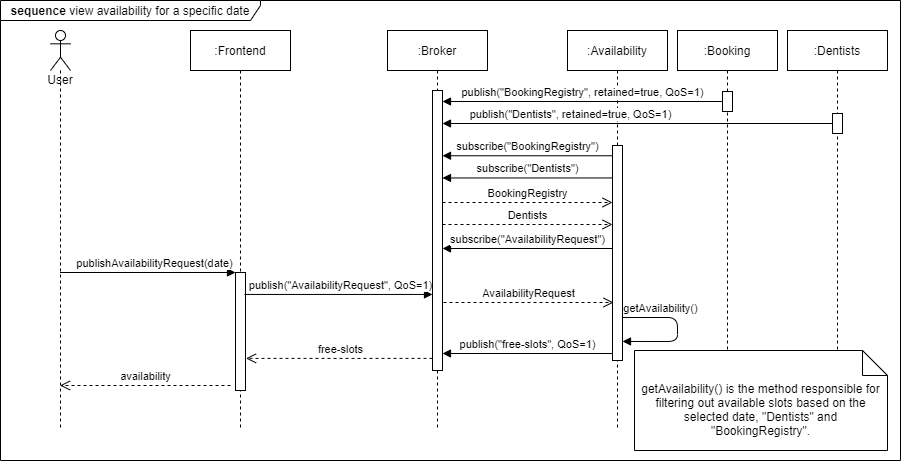

The diagram above was exported from draw.io. Its source (the exported page's mxGraphModel, read from the mxfile embedded in the PNG):
<mxGraphModel dx="1424" dy="776" grid="1" gridSize="10" guides="1" tooltips="1" connect="1" arrows="1" fold="1" page="1" pageScale="1" pageWidth="827" pageHeight="1169" math="0" shadow="0">
  <root>
    <mxCell id="y65byRkfZiNI_rkRZvrb-0" />
    <mxCell id="y65byRkfZiNI_rkRZvrb-1" parent="y65byRkfZiNI_rkRZvrb-0" />
    <mxCell id="mP5DLY1mqye-GG_8hD6S-28" value="&lt;b&gt;sequence &lt;/b&gt;view availability for a specific date" style="shape=umlFrame;whiteSpace=wrap;html=1;width=260;height=20;" parent="y65byRkfZiNI_rkRZvrb-1" vertex="1">
      <mxGeometry x="-100" width="900" height="460" as="geometry" />
    </mxCell>
    <mxCell id="y65byRkfZiNI_rkRZvrb-2" value=":Frontend" style="shape=umlLifeline;perimeter=lifelinePerimeter;whiteSpace=wrap;html=1;container=1;collapsible=0;recursiveResize=0;outlineConnect=0;" parent="y65byRkfZiNI_rkRZvrb-1" vertex="1">
      <mxGeometry x="90" y="30" width="100" height="400" as="geometry" />
    </mxCell>
    <mxCell id="WTabzER7SC95z-fqk0gr-2" value="" style="html=1;points=[];perimeter=orthogonalPerimeter;" parent="y65byRkfZiNI_rkRZvrb-2" vertex="1">
      <mxGeometry x="45" y="242" width="10" height="118" as="geometry" />
    </mxCell>
    <mxCell id="y65byRkfZiNI_rkRZvrb-4" value=":Broker" style="shape=umlLifeline;perimeter=lifelinePerimeter;whiteSpace=wrap;html=1;container=1;collapsible=0;recursiveResize=0;outlineConnect=0;" parent="y65byRkfZiNI_rkRZvrb-1" vertex="1">
      <mxGeometry x="287" y="30" width="100" height="400" as="geometry" />
    </mxCell>
    <mxCell id="mP5DLY1mqye-GG_8hD6S-0" value="" style="html=1;points=[];perimeter=orthogonalPerimeter;" parent="y65byRkfZiNI_rkRZvrb-4" vertex="1">
      <mxGeometry x="45" y="60" width="10" height="280" as="geometry" />
    </mxCell>
    <mxCell id="y65byRkfZiNI_rkRZvrb-20" value="User" style="shape=umlLifeline;participant=umlActor;perimeter=lifelinePerimeter;whiteSpace=wrap;html=1;container=1;collapsible=0;recursiveResize=0;verticalAlign=top;spacingTop=36;outlineConnect=0;fillColor=#ffffff;" parent="y65byRkfZiNI_rkRZvrb-1" vertex="1">
      <mxGeometry x="-50" y="30" width="20" height="400" as="geometry" />
    </mxCell>
    <mxCell id="WTabzER7SC95z-fqk0gr-0" value=":Availability" style="shape=umlLifeline;perimeter=lifelinePerimeter;whiteSpace=wrap;html=1;container=1;collapsible=0;recursiveResize=0;outlineConnect=0;" parent="y65byRkfZiNI_rkRZvrb-1" vertex="1">
      <mxGeometry x="467" y="30" width="100" height="400" as="geometry" />
    </mxCell>
    <mxCell id="mP5DLY1mqye-GG_8hD6S-14" value="" style="html=1;points=[];perimeter=orthogonalPerimeter;" parent="WTabzER7SC95z-fqk0gr-0" vertex="1">
      <mxGeometry x="45" y="115" width="10" height="215" as="geometry" />
    </mxCell>
    <mxCell id="WTabzER7SC95z-fqk0gr-3" value="publishAvailabilityRequest(date)" style="html=1;verticalAlign=bottom;endArrow=block;entryX=0;entryY=0;" parent="y65byRkfZiNI_rkRZvrb-1" source="y65byRkfZiNI_rkRZvrb-20" target="WTabzER7SC95z-fqk0gr-2" edge="1">
      <mxGeometry x="0.0743" relative="1" as="geometry">
        <mxPoint x="30" y="272" as="sourcePoint" />
        <mxPoint as="offset" />
      </mxGeometry>
    </mxCell>
    <mxCell id="WTabzER7SC95z-fqk0gr-4" value="availability" style="html=1;verticalAlign=bottom;endArrow=open;dashed=1;endSize=8;" parent="y65byRkfZiNI_rkRZvrb-1" target="y65byRkfZiNI_rkRZvrb-20" edge="1">
      <mxGeometry relative="1" as="geometry">
        <mxPoint x="49.5" y="384.6500000000001" as="targetPoint" />
        <mxPoint x="130" y="385" as="sourcePoint" />
      </mxGeometry>
    </mxCell>
    <mxCell id="mP5DLY1mqye-GG_8hD6S-1" value="publish(&quot;AvailabilityRequest&quot;, QoS=1)" style="html=1;verticalAlign=bottom;endArrow=block;exitX=0.9;exitY=0.186;exitDx=0;exitDy=0;exitPerimeter=0;" parent="y65byRkfZiNI_rkRZvrb-1" source="WTabzER7SC95z-fqk0gr-2" target="mP5DLY1mqye-GG_8hD6S-0" edge="1">
      <mxGeometry x="0.0213" relative="1" as="geometry">
        <mxPoint x="179" y="291" as="sourcePoint" />
        <mxPoint x="309" y="291" as="targetPoint" />
        <mxPoint as="offset" />
      </mxGeometry>
    </mxCell>
    <mxCell id="mP5DLY1mqye-GG_8hD6S-2" value="free-slots" style="html=1;verticalAlign=bottom;endArrow=open;dashed=1;endSize=8;entryX=1.052;entryY=0.728;entryDx=0;entryDy=0;entryPerimeter=0;" parent="y65byRkfZiNI_rkRZvrb-1" source="mP5DLY1mqye-GG_8hD6S-0" target="WTabzER7SC95z-fqk0gr-2" edge="1">
      <mxGeometry x="-0.0133" relative="1" as="geometry">
        <mxPoint x="179" y="366" as="targetPoint" />
        <mxPoint x="309" y="366" as="sourcePoint" />
        <mxPoint as="offset" />
      </mxGeometry>
    </mxCell>
    <mxCell id="mP5DLY1mqye-GG_8hD6S-15" value="subscribe(&quot;AvailabilityRequest&quot;)" style="html=1;verticalAlign=bottom;endArrow=block;" parent="y65byRkfZiNI_rkRZvrb-1" edge="1">
      <mxGeometry relative="1" as="geometry">
        <mxPoint x="512" y="248" as="sourcePoint" />
        <mxPoint x="342" y="248" as="targetPoint" />
      </mxGeometry>
    </mxCell>
    <mxCell id="mP5DLY1mqye-GG_8hD6S-17" value=":Booking" style="shape=umlLifeline;perimeter=lifelinePerimeter;whiteSpace=wrap;html=1;container=1;collapsible=0;recursiveResize=0;outlineConnect=0;" parent="y65byRkfZiNI_rkRZvrb-1" vertex="1">
      <mxGeometry x="577" y="30" width="100" height="400" as="geometry" />
    </mxCell>
    <mxCell id="mP5DLY1mqye-GG_8hD6S-18" value="" style="html=1;points=[];perimeter=orthogonalPerimeter;" parent="mP5DLY1mqye-GG_8hD6S-17" vertex="1">
      <mxGeometry x="45" y="61" width="10" height="20" as="geometry" />
    </mxCell>
    <mxCell id="mP5DLY1mqye-GG_8hD6S-19" value=":Dentists" style="shape=umlLifeline;perimeter=lifelinePerimeter;whiteSpace=wrap;html=1;container=1;collapsible=0;recursiveResize=0;outlineConnect=0;" parent="y65byRkfZiNI_rkRZvrb-1" vertex="1">
      <mxGeometry x="687" y="30" width="100" height="400" as="geometry" />
    </mxCell>
    <mxCell id="mP5DLY1mqye-GG_8hD6S-20" value="" style="html=1;points=[];perimeter=orthogonalPerimeter;" parent="mP5DLY1mqye-GG_8hD6S-19" vertex="1">
      <mxGeometry x="45" y="83" width="10" height="20" as="geometry" />
    </mxCell>
    <mxCell id="mP5DLY1mqye-GG_8hD6S-21" value="publish(&quot;BookingRegistry&quot;, retained=true, QoS=1)" style="html=1;verticalAlign=bottom;endArrow=block;" parent="y65byRkfZiNI_rkRZvrb-1" source="mP5DLY1mqye-GG_8hD6S-18" target="mP5DLY1mqye-GG_8hD6S-0" edge="1">
      <mxGeometry relative="1" as="geometry">
        <mxPoint x="587" y="100" as="sourcePoint" />
        <mxPoint x="397" y="98" as="targetPoint" />
      </mxGeometry>
    </mxCell>
    <mxCell id="mP5DLY1mqye-GG_8hD6S-22" value="publish(&quot;Dentists&quot;, retained=true, QoS=1)" style="html=1;verticalAlign=bottom;endArrow=block;" parent="y65byRkfZiNI_rkRZvrb-1" source="mP5DLY1mqye-GG_8hD6S-20" edge="1">
      <mxGeometry x="0.3436" relative="1" as="geometry">
        <mxPoint x="807" y="170" as="sourcePoint" />
        <mxPoint x="342" y="123" as="targetPoint" />
        <mxPoint as="offset" />
      </mxGeometry>
    </mxCell>
    <mxCell id="mP5DLY1mqye-GG_8hD6S-23" value="subscribe(&quot;BookingRegistry&quot;)" style="html=1;verticalAlign=bottom;endArrow=block;" parent="y65byRkfZiNI_rkRZvrb-1" source="mP5DLY1mqye-GG_8hD6S-14" edge="1">
      <mxGeometry width="80" relative="1" as="geometry">
        <mxPoint x="463" y="140" as="sourcePoint" />
        <mxPoint x="342" y="155.26" as="targetPoint" />
      </mxGeometry>
    </mxCell>
    <mxCell id="mP5DLY1mqye-GG_8hD6S-24" value="subscribe(&quot;Dentists&quot;)" style="html=1;verticalAlign=bottom;endArrow=block;exitX=-0.029;exitY=0.197;exitDx=0;exitDy=0;exitPerimeter=0;" parent="y65byRkfZiNI_rkRZvrb-1" edge="1">
      <mxGeometry width="80" relative="1" as="geometry">
        <mxPoint x="511.7099999999998" y="177.4599999999998" as="sourcePoint" />
        <mxPoint x="342" y="177.45999999999958" as="targetPoint" />
      </mxGeometry>
    </mxCell>
    <mxCell id="mP5DLY1mqye-GG_8hD6S-25" value="BookingRegistry" style="html=1;verticalAlign=bottom;endArrow=open;dashed=1;endSize=8;" parent="y65byRkfZiNI_rkRZvrb-1" edge="1">
      <mxGeometry relative="1" as="geometry">
        <mxPoint x="512" y="202" as="targetPoint" />
        <mxPoint x="342" y="202" as="sourcePoint" />
      </mxGeometry>
    </mxCell>
    <mxCell id="mP5DLY1mqye-GG_8hD6S-26" value="Dentists" style="html=1;verticalAlign=bottom;endArrow=open;dashed=1;endSize=8;" parent="y65byRkfZiNI_rkRZvrb-1" edge="1">
      <mxGeometry relative="1" as="geometry">
        <mxPoint x="512" y="224" as="targetPoint" />
        <mxPoint x="342" y="224" as="sourcePoint" />
      </mxGeometry>
    </mxCell>
    <mxCell id="mP5DLY1mqye-GG_8hD6S-27" value="getAvailability()" style="html=1;verticalAlign=bottom;endArrow=block;entryX=1;entryY=0.722;entryDx=0;entryDy=0;entryPerimeter=0;" parent="y65byRkfZiNI_rkRZvrb-1" edge="1">
      <mxGeometry x="-0.4328" width="80" relative="1" as="geometry">
        <mxPoint x="522" y="317.0000000000002" as="sourcePoint" />
        <mxPoint x="522" y="340.96000000000004" as="targetPoint" />
        <Array as="points">
          <mxPoint x="577" y="317" />
          <mxPoint x="577" y="341" />
        </Array>
        <mxPoint as="offset" />
      </mxGeometry>
    </mxCell>
    <mxCell id="GOt0F6MjwrGOOHXpKX8D-0" value="getAvailability() is the method responsible for filtering out available slots based on the selected date, &quot;Dentists&quot; and &quot;BookingRegistry&quot;." style="shape=note2;boundedLbl=1;whiteSpace=wrap;html=1;size=25;verticalAlign=top;align=center;" parent="y65byRkfZiNI_rkRZvrb-1" vertex="1">
      <mxGeometry x="534" y="350" width="253" height="100" as="geometry" />
    </mxCell>
    <mxCell id="VJbSb9ZlvrZ2dQJgcaL7-1" value="AvailabilityRequest" style="html=1;verticalAlign=bottom;endArrow=open;dashed=1;endSize=8;" parent="y65byRkfZiNI_rkRZvrb-1" edge="1">
      <mxGeometry relative="1" as="geometry">
        <mxPoint x="513" y="302" as="targetPoint" />
        <mxPoint x="343" y="302" as="sourcePoint" />
      </mxGeometry>
    </mxCell>
    <mxCell id="MqjAIOyTqJQddX83-UtB-0" value="publish(&quot;free-slots&quot;, QoS=1)" style="html=1;verticalAlign=bottom;endArrow=block;" parent="y65byRkfZiNI_rkRZvrb-1" edge="1">
      <mxGeometry relative="1" as="geometry">
        <mxPoint x="512" y="353" as="sourcePoint" />
        <mxPoint x="342" y="353" as="targetPoint" />
      </mxGeometry>
    </mxCell>
  </root>
</mxGraphModel>